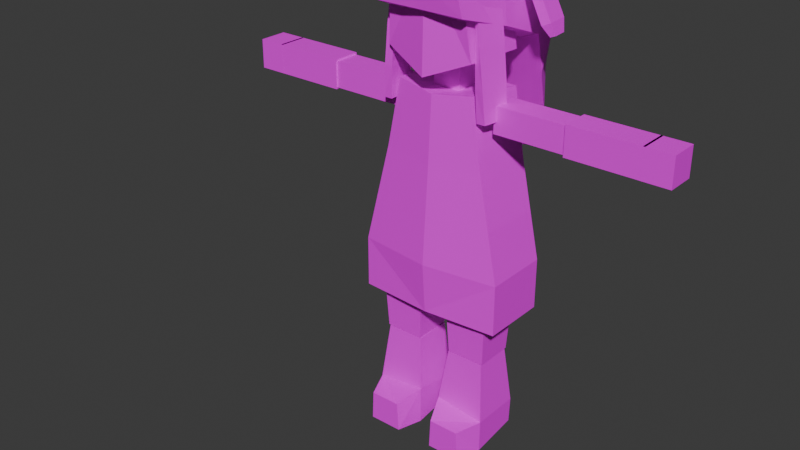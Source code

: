 # Source: Miyako006.blend  (saved by Blender 4.2.66; exported with 4.5.12 LTS)
import bpy
from mathutils import Matrix  # noqa: F401  (used for matrix-valued properties, if any)

bpy.ops.wm.read_factory_settings(use_empty=True)
scene = bpy.context.scene
scene.name = 'Scene'

# ---- collections
col_collection = bpy.data.collections.new('Collection'); scene.collection.children.link(col_collection)
col_export = bpy.data.collections.new('Export'); scene.collection.children.link(col_export)

# ---- images (referenced by path relative to the original .blend; pixels are not part of the script)
import os
ASSET_DIR = os.environ.get("B2B_ASSET_DIR", "")  # directory of the original .blend (textures are referenced by path, not embedded)
HERE = os.path.dirname(os.path.abspath(__file__))  # packed textures are extracted next to this script under _unpacked/

def load_image(name, relpath, width, height, colorspace="sRGB"):
    """Load a texture the original file referenced (path relative to the .blend, or extracted next to this script)."""
    p = next((c for c in (os.path.join(HERE, relpath), os.path.join(ASSET_DIR, relpath)) if relpath and os.path.exists(c)), "")
    if p:
        img = bpy.data.images.load(p, check_existing=True)
        img.name = name
    else:  # same state as the original file: an image datablock whose file is absent (Cycles renders it pink)
        img = bpy.data.images.new(name, width, height)
        img.source = "FILE"
        img.filepath = "//" + (relpath or name)
    img.colorspace_settings.name = colorspace
    return img
img_miyakobody = load_image('MiyakoBody', 'MiyakoBody.png', 1024, 1024, 'sRGB')

# ---- materials (node trees are filled in below, after node groups)
mat_material_miyakomain = bpy.data.materials.new('Material.MiyakoMain')

# ---- material node trees
mat_material_miyakomain.use_nodes = True; mat_material_miyakomain.node_tree.nodes.clear()
_N = mat_material_miyakomain.node_tree.nodes; _L = mat_material_miyakomain.node_tree.links
n0 = _N.new('ShaderNodeBsdfPrincipled'); n0.name = 'Principled BSDF'; n0.location = (10, 300)
n1 = _N.new('ShaderNodeOutputMaterial'); n1.name = 'Material Output'; n1.location = (300, 300)
n2 = _N.new('ShaderNodeTexImage'); n2.name = 'Image Texture'; n2.location = (-280, 280)
n2.image = img_miyakobody
_L.new(n0.outputs[0], n1.inputs[0])
_L.new(n2.outputs[0], n0.inputs[0])
n1.is_active_output = True

# ---- world
world_world = bpy.data.worlds.new('World'); scene.world = world_world
world_world.use_nodes = True; world_world.node_tree.nodes.clear()
_N = world_world.node_tree.nodes; _L = world_world.node_tree.links
n0 = _N.new('ShaderNodeOutputWorld'); n0.name = 'World Output'; n0.location = (300, 300)
n1 = _N.new('ShaderNodeBackground'); n1.name = 'Background'; n1.location = (10, 300)
n1.inputs[0].default_value = (0.05088, 0.05088, 0.05088, 1.0)
_L.new(n1.outputs[0], n0.inputs[0])
n0.is_active_output = True
world_world.color = (0.05088, 0.05088, 0.05088)
world_world.sun_shadow_jitter_overblur = 0.0

# ---- meshes
me_cube_001 = bpy.data.meshes.new('Cube.001')
me_cube_001.from_pydata([(0.2115, -0.08316, 0.5448), (0.1115, -0.06784, 1.024), (0.2115, 0.1064, 0.5448), (0.1309, 0.08856, 1.013), (0.04059, -0.0234, 0.9472), (0.04059, -0.0234, 1.087), (0.04059, 0.06997, 0.9472), (0.04059, 0.06997, 1.087), (0.1237, -0.09417, 1.113), (0.1005, -0.1159, 1.336), (0.1222, 0.09529, 1.104), (0.09958, 0.08248, 1.329), (0.05028, -0.05524, 0.2738), (0.03555, -0.06997, 0.5596), (0.05028, 0.05524, 0.2738), (0.03555, 0.06997, 0.5596), (0.1608, -0.05524, 0.2738), (0.1755, -0.06997, 0.5596), (0.1608, 0.05524, 0.2738), (0.1755, 0.06997, 0.5596), (0.03315, -0.06997, 0.005985), (0.04885, -0.05428, 0.2712), (0.03315, 0.06997, 0.0268), (0.04885, 0.05428, 0.2712), (0.1731, -0.06997, 0.005985), (0.1574, -0.05428, 0.2712), (0.1731, 0.06997, 0.0268), (0.1574, 0.05428, 0.2712), (0.0, 0.1505, 0.5448), (0.0, 0.1064, 1.009), (0.0, -0.1109, 0.5448), (0.0, -0.08316, 1.009), (0.0, 0.06997, 0.9472), (0.0, 0.06997, 1.087), (0.0, -0.0234, 0.9472), (0.0, -0.0234, 1.087), (0.0, 0.09806, 1.061), (0.0, 0.1421, 1.319), (0.0, -0.1207, 1.061), (0.0, -0.1159, 1.336), (0.1543, -0.0366, 0.9302), (0.1543, -0.0366, 1.003), (0.1543, 0.0366, 0.9302), (0.1543, 0.0366, 1.003), (0.3579, -0.0366, 0.9302), (0.3579, -0.0366, 1.003), (0.3579, 0.0366, 0.9302), (0.3579, 0.0366, 1.003), (0.3542, -0.04088, 0.9259), (0.3542, -0.04088, 1.008), (0.3542, 0.04088, 0.9259), (0.3542, 0.04088, 1.008), (0.5578, -0.04088, 0.9259), (0.5578, -0.04088, 1.008), (0.5578, 0.04088, 0.9259), (0.5578, 0.04088, 1.008), (0.5521, -0.041, 0.9258), (0.5521, -0.041, 1.008), (0.5521, 0.041, 0.9258), (0.5521, 0.041, 1.008), (0.6312, -0.041, 0.9258), (0.6312, -0.041, 1.008), (0.6312, 0.041, 0.9258), (0.6312, 0.041, 1.008), (0.2115, -0.08316, 0.3996), (0.2115, 0.1064, 0.3996), (0.0, -0.09901, 0.3996), (0.0, 0.1936, 0.3996), (0.0, -0.07578, 0.4425), (0.0, -0.07578, 0.5787), (0.0, 0.06416, 0.4425), (0.0, 0.06416, 0.5787), (0.08254, -0.07578, 0.4425), (0.1685, -0.07578, 0.5787), (0.08254, 0.06416, 0.4425), (0.1685, 0.06416, 0.5787), (0.1299, -0.1415, 1.233), (0.09392, -0.1237, 1.349), (0.1588, 0.1336, 1.139), (0.1238, 0.132, 1.326), (0.0, 0.2024, 1.075), (0.0, 0.169, 1.393), (0.0, -0.14, 1.233), (0.0, -0.1356, 1.363), (0.0, -0.07578, 0.4425), (0.0, -0.07578, 0.5787), (0.0, 0.06416, 0.4425), (0.0, 0.06416, 0.5787), (0.08254, -0.07578, 0.4425), (0.1685, -0.07578, 0.5787), (0.08254, 0.06416, 0.4425), (0.1685, 0.06416, 0.5787), (0.0, 0.2297, 1.363), (0.1262, 0.184, 1.328), (0.1588, 0.1943, 1.139), (0.0, 0.2563, 1.134), (0.1576, 0.2101, 0.8258), (0.0, 0.2457, 0.7681), (0.0, 0.3064, 0.7681), (0.07502, 0.2769, 0.7955), (0.1482, 0.009737, 1.186), (0.1236, 0.0003679, 1.337), (0.0, 0.01666, 1.408), (0.0, 0.03116, 1.154), (0.1321, -0.07603, 0.963), (0.1226, -0.08014, 1.269), (0.1321, -0.002835, 0.963), (0.1321, -0.002835, 1.268), (0.1562, -0.07603, 0.963), (0.1256, -0.08412, 1.269), (0.1693, -0.002835, 0.963), (0.1411, -0.00827, 1.269), (0.03096, -0.07217, 0.1201), (0.03152, 0.07161, 0.09627), (0.1748, 0.07172, 0.1011), (0.1748, -0.07172, 0.1011), (0.1465, -0.1437, 0.09278), (0.1512, -0.1422, 0.005985), (0.05504, -0.1422, 0.005985), (0.05977, -0.1437, 0.09278), (0.0399, -0.06322, 0.1956), (0.04018, 0.06294, 0.1837), (0.1661, 0.063, 0.1862), (0.1661, -0.063, 0.1862), (0.1641, 0.1481, 1.037), (0.1694, 0.1625, 0.9344), (0.1072, 0.2491, 0.9212), (0.1278, 0.223, 1.031), (0.0, 0.2168, 0.9728), (0.0, 0.2313, 0.8705), (0.0, 0.2892, 0.8997), (0.0, 0.2723, 1.02), (0.1596, 0.1336, 1.263), (0.1137, -0.1495, 1.314), (0.0, -0.1502, 1.314), (0.1571, 0.202, 1.263), (0.0, 0.2522, 1.275), (0.1476, -0.006179, 1.29), (0.1271, -0.0793, 1.05), (0.1236, -0.08037, 1.152), (0.1302, -0.0003185, 1.151), (0.13, -0.0004908, 1.05), (0.1545, -0.004438, 1.152), (0.1637, -0.002438, 1.05), (0.139, -0.08371, 1.153), (0.1494, -0.08084, 1.05), (0.1587, 0.09471, 0.8249), (0.1855, 0.1007, 0.6824), (0.146, -0.07312, 0.8323), (0.1793, -0.07823, 0.686), (0.0, -0.09271, 0.8219), (0.0, -0.1019, 0.681), (0.0, 0.1216, 0.8219), (0.0, 0.1363, 0.681), (0.1453, 0.08324, 1.312), (0.1452, 0.04735, 1.315), (0.155, 0.08368, 1.295), (0.1518, 0.04556, 1.302), (0.2169, 0.09947, 1.265), (0.2224, 0.03535, 1.265), (0.1856, 0.1003, 1.249), (0.1989, 0.03217, 1.255), (0.2458, 0.1013, 1.206), (0.2513, 0.03717, 1.206), (0.2145, 0.1021, 1.19), (0.2278, 0.03398, 1.195), (0.2556, 0.08972, 1.174), (0.259, 0.05003, 1.174), (0.2362, 0.09021, 1.164), (0.2444, 0.04805, 1.168), (-0.2115, -0.08316, 0.5448), (-0.1115, -0.06784, 1.024), (-0.2115, 0.1064, 0.5448), (-0.1309, 0.08856, 1.013), (-0.04059, -0.0234, 0.9472), (-0.04059, -0.0234, 1.087), (-0.04059, 0.06997, 0.9472), (-0.04059, 0.06997, 1.087), (-0.1237, -0.09417, 1.113), (-0.1005, -0.1159, 1.336), (-0.1222, 0.09529, 1.104), (-0.09958, 0.08248, 1.329), (-0.05028, -0.05524, 0.2738), (-0.03555, -0.06997, 0.5596), (-0.05028, 0.05524, 0.2738), (-0.03555, 0.06997, 0.5596), (-0.1608, -0.05524, 0.2738), (-0.1755, -0.06997, 0.5596), (-0.1608, 0.05524, 0.2738), (-0.1755, 0.06997, 0.5596), (-0.03315, -0.06997, 0.005985), (-0.04885, -0.05428, 0.2712), (-0.03315, 0.06997, 0.0268), (-0.04885, 0.05428, 0.2712), (-0.1731, -0.06997, 0.005985), (-0.1574, -0.05428, 0.2712), (-0.1731, 0.06997, 0.0268), (-0.1574, 0.05428, 0.2712), (-0.1543, -0.0366, 0.9302), (-0.1543, -0.0366, 1.003), (-0.1543, 0.0366, 0.9302), (-0.1543, 0.0366, 1.003), (-0.3579, -0.0366, 0.9302), (-0.3579, -0.0366, 1.003), (-0.3579, 0.0366, 0.9302), (-0.3579, 0.0366, 1.003), (-0.3542, -0.04088, 0.9259), (-0.3542, -0.04088, 1.008), (-0.3542, 0.04088, 0.9259), (-0.3542, 0.04088, 1.008), (-0.5578, -0.04088, 0.9259), (-0.5578, -0.04088, 1.008), (-0.5578, 0.04088, 0.9259), (-0.5578, 0.04088, 1.008), (-0.5521, -0.041, 0.9258), (-0.5521, -0.041, 1.008), (-0.5521, 0.041, 0.9258), (-0.5521, 0.041, 1.008), (-0.6312, -0.041, 0.9258), (-0.6312, -0.041, 1.008), (-0.6312, 0.041, 0.9258), (-0.6312, 0.041, 1.008), (-0.2115, -0.08316, 0.3996), (-0.2115, 0.1064, 0.3996), (-0.08254, -0.07578, 0.4425), (-0.1685, -0.07578, 0.5787), (-0.08254, 0.06416, 0.4425), (-0.1685, 0.06416, 0.5787), (-0.1299, -0.1415, 1.233), (-0.09392, -0.1237, 1.349), (-0.1588, 0.1336, 1.139), (-0.1238, 0.132, 1.326), (-0.08254, -0.07578, 0.4425), (-0.1685, -0.07578, 0.5787), (-0.08254, 0.06416, 0.4425), (-0.1685, 0.06416, 0.5787), (-0.1262, 0.184, 1.328), (-0.1588, 0.1943, 1.139), (-0.1576, 0.2101, 0.8258), (-0.07502, 0.2769, 0.7955), (-0.1482, 0.009737, 1.186), (-0.1236, 0.0003679, 1.337), (-0.1321, -0.07603, 0.963), (-0.1226, -0.08014, 1.269), (-0.1321, -0.002835, 0.963), (-0.1321, -0.002835, 1.268), (-0.1562, -0.07603, 0.963), (-0.1256, -0.08412, 1.269), (-0.1693, -0.002835, 0.963), (-0.1411, -0.00827, 1.269), (-0.03096, -0.07217, 0.1201), (-0.03152, 0.07161, 0.09627), (-0.1748, 0.07172, 0.1011), (-0.1748, -0.07172, 0.1011), (-0.1465, -0.1437, 0.09278), (-0.1512, -0.1422, 0.005985), (-0.05504, -0.1422, 0.005985), (-0.05977, -0.1437, 0.09278), (-0.0399, -0.06322, 0.1956), (-0.04018, 0.06294, 0.1837), (-0.1661, 0.063, 0.1862), (-0.1661, -0.063, 0.1862), (-0.1641, 0.1481, 1.037), (-0.1694, 0.1625, 0.9344), (-0.1072, 0.2491, 0.9212), (-0.1278, 0.223, 1.031), (-0.1596, 0.1336, 1.263), (-0.1137, -0.1495, 1.314), (-0.1571, 0.202, 1.263), (-0.1476, -0.006179, 1.29), (-0.1271, -0.0793, 1.05), (-0.1236, -0.08037, 1.152), (-0.1302, -0.0003185, 1.151), (-0.13, -0.0004908, 1.05), (-0.1545, -0.004438, 1.152), (-0.1637, -0.002438, 1.05), (-0.139, -0.08371, 1.153), (-0.1494, -0.08084, 1.05), (-0.1587, 0.09471, 0.8249), (-0.1855, 0.1007, 0.6824), (-0.146, -0.07312, 0.8323), (-0.1793, -0.07823, 0.686)], [], [(152, 29, 3, 146), (146, 3, 1, 148), (2, 0, 64, 65), (32, 33, 7, 6), (6, 7, 5, 4), (32, 6, 4, 34), (36, 37, 11, 10), (10, 11, 9, 8), (36, 10, 8, 38), (12, 13, 15, 14), (14, 15, 19, 18), (18, 19, 17, 16), (16, 17, 13, 12), (14, 18, 16, 12), (19, 15, 13, 17), (120, 21, 23, 121), (121, 23, 27, 122), (122, 27, 25, 123), (123, 25, 21, 120), (22, 26, 24, 20), (27, 23, 21, 25), (8, 9, 39, 38), (11, 37, 39, 9), (4, 5, 35, 34), (7, 33, 35, 5), (148, 1, 31, 150), (3, 29, 31, 1), (40, 41, 43, 42), (42, 43, 47, 46), (46, 47, 45, 44), (44, 45, 41, 40), (42, 46, 44, 40), (47, 43, 41, 45), (48, 49, 51, 50), (50, 51, 55, 54), (54, 55, 53, 52), (52, 53, 49, 48), (50, 54, 52, 48), (55, 51, 49, 53), (56, 57, 59, 58), (58, 59, 63, 62), (62, 63, 61, 60), (60, 61, 57, 56), (58, 62, 60, 56), (63, 59, 57, 61), (68, 69, 71, 70), (28, 2, 65, 67), (0, 30, 66, 64), (70, 71, 75, 74), (74, 75, 73, 72), (72, 73, 69, 68), (70, 74, 72, 68), (75, 71, 69, 73), (81, 79, 93, 92), (137, 101, 77, 133), (103, 100, 76, 82), (133, 77, 83, 134), (101, 102, 83, 77), (84, 85, 87, 86), (86, 87, 91, 90), (90, 91, 89, 88), (88, 89, 85, 84), (86, 90, 88, 84), (91, 87, 85, 89), (136, 92, 93, 135), (132, 78, 94, 135), (126, 125, 96, 99), (96, 97, 98, 99), (125, 129, 97, 96), (130, 126, 99, 98), (79, 81, 102, 101), (80, 78, 100, 103), (132, 79, 101, 137), (139, 105, 107, 140), (140, 107, 111, 142), (142, 111, 109, 144), (144, 109, 105, 139), (106, 110, 108, 104), (111, 107, 105, 109), (20, 24, 117, 118), (26, 114, 115, 24), (22, 113, 114, 26), (20, 112, 113, 22), (117, 116, 119, 118), (115, 112, 119, 116), (24, 115, 116, 117), (112, 20, 118, 119), (115, 123, 120, 112), (114, 122, 123, 115), (113, 121, 122, 114), (112, 120, 121, 113), (95, 94, 127, 131), (131, 127, 126, 130), (78, 80, 128, 124), (124, 128, 129, 125), (94, 78, 124, 127), (127, 124, 125, 126), (78, 132, 137, 100), (79, 132, 135, 93), (95, 136, 135, 94), (76, 133, 134, 82), (100, 137, 133, 76), (108, 145, 138, 104), (145, 144, 139, 138), (110, 143, 145, 108), (143, 142, 144, 145), (106, 141, 143, 110), (141, 140, 142, 143), (104, 138, 141, 106), (138, 139, 140, 141), (0, 149, 151, 30), (149, 148, 150, 151), (2, 147, 149, 0), (147, 146, 148, 149), (28, 153, 147, 2), (153, 152, 146, 147), (156, 157, 155, 154), (161, 160, 164, 165), (157, 156, 160, 161), (156, 154, 158, 160), (155, 157, 161, 159), (154, 155, 159, 158), (163, 165, 169, 167), (160, 158, 162, 164), (159, 161, 165, 163), (158, 159, 163, 162), (168, 166, 167, 169), (162, 163, 167, 166), (165, 164, 168, 169), (164, 162, 166, 168), (152, 278, 173, 29), (278, 280, 171, 173), (172, 223, 222, 170), (32, 176, 177, 33), (176, 174, 175, 177), (32, 34, 174, 176), (36, 180, 181, 37), (180, 178, 179, 181), (36, 38, 178, 180), (182, 184, 185, 183), (184, 188, 189, 185), (188, 186, 187, 189), (186, 182, 183, 187), (184, 182, 186, 188), (189, 187, 183, 185), (258, 259, 193, 191), (259, 260, 197, 193), (260, 261, 195, 197), (261, 258, 191, 195), (192, 190, 194, 196), (197, 195, 191, 193), (178, 38, 39, 179), (181, 179, 39, 37), (174, 34, 35, 175), (177, 175, 35, 33), (280, 150, 31, 171), (173, 171, 31, 29), (198, 200, 201, 199), (200, 204, 205, 201), (204, 202, 203, 205), (202, 198, 199, 203), (200, 198, 202, 204), (205, 203, 199, 201), (206, 208, 209, 207), (208, 212, 213, 209), (212, 210, 211, 213), (210, 206, 207, 211), (208, 206, 210, 212), (213, 211, 207, 209), (214, 216, 217, 215), (216, 220, 221, 217), (220, 218, 219, 221), (218, 214, 215, 219), (216, 214, 218, 220), (221, 219, 215, 217), (28, 67, 223, 172), (170, 222, 66, 30), (70, 226, 227, 71), (226, 224, 225, 227), (224, 68, 69, 225), (70, 68, 224, 226), (227, 225, 69, 71), (81, 92, 236, 231), (269, 267, 229, 241), (103, 82, 228, 240), (267, 134, 83, 229), (241, 229, 83, 102), (86, 234, 235, 87), (234, 232, 233, 235), (232, 84, 85, 233), (86, 84, 232, 234), (235, 233, 85, 87), (136, 268, 236, 92), (266, 268, 237, 230), (264, 239, 238, 263), (238, 239, 98, 97), (263, 238, 97, 129), (130, 98, 239, 264), (231, 241, 102, 81), (80, 103, 240, 230), (266, 269, 241, 231), (271, 272, 245, 243), (272, 274, 249, 245), (274, 276, 247, 249), (276, 271, 243, 247), (244, 242, 246, 248), (249, 247, 243, 245), (190, 256, 255, 194), (196, 194, 253, 252), (192, 196, 252, 251), (190, 192, 251, 250), (255, 256, 257, 254), (253, 254, 257, 250), (194, 255, 254, 253), (250, 257, 256, 190), (253, 250, 258, 261), (252, 253, 261, 260), (251, 252, 260, 259), (250, 251, 259, 258), (95, 131, 265, 237), (131, 130, 264, 265), (230, 262, 128, 80), (262, 263, 129, 128), (237, 265, 262, 230), (265, 264, 263, 262), (230, 240, 269, 266), (231, 236, 268, 266), (95, 237, 268, 136), (228, 82, 134, 267), (240, 228, 267, 269), (246, 242, 270, 277), (277, 270, 271, 276), (248, 246, 277, 275), (275, 277, 276, 274), (244, 248, 275, 273), (273, 275, 274, 272), (242, 244, 273, 270), (270, 273, 272, 271), (170, 30, 151, 281), (281, 151, 150, 280), (172, 170, 281, 279), (279, 281, 280, 278), (28, 172, 279, 153), (153, 279, 278, 152)])
_uv = me_cube_001.uv_layers.new(name='UVMap')
_uv.uv.foreach_set('vector', [0.364, 0.09582, 0.364, 0.0, 0.4471, 5.354e-05, 0.4663, 0.09589, 0.5028, 0.09681, 0.5029, 0.0002336, 0.6274, 2.418e-09, 0.6273, 0.09657, 0.5026, 0.2803, 0.6271, 0.2801, 0.6274, 0.3755, 0.5029, 0.3757, 0.456, 0.7967, 0.456, 0.7047, 0.5019, 0.7048, 0.5019, 0.7967, 0.4253, 0.9735, 0.4253, 0.8816, 0.4866, 0.8816, 0.4866, 0.9735, 0.5019, 0.858, 0.456, 0.8582, 0.456, 0.7969, 0.5019, 0.7967, 0.7208, 0.5601, 0.735, 0.3912, 0.8034, 0.3912, 0.8034, 0.5398, 5.37e-09, 0.7331, 0.0002276, 0.5846, 0.13, 0.5723, 0.1227, 0.7233, 0.08563, 0.8734, 0.003648, 0.8703, 0.0002069, 0.7473, 0.08563, 0.7331, 0.5026, 0.7667, 0.5026, 0.6086, 0.5946, 0.6085, 0.5946, 0.7667, 0.7193, 0.7894, 0.7193, 0.6313, 0.8111, 0.6313, 0.8111, 0.7895, 0.6274, 0.7893, 0.6274, 0.6313, 0.7193, 0.6314, 0.7193, 0.7894, 0.364, 0.7709, 0.364, 0.6128, 0.4559, 0.6128, 0.4559, 0.7709, 0.9028, 0.7231, 0.8111, 0.7234, 0.8111, 0.6316, 0.9028, 0.6313, 0.9378, 0.09195, 0.846, 0.09203, 0.846, 8.399e-05, 0.9378, -1.142e-08, 0.0451, 0.4603, 0.04276, 0.4107, 0.1423, 0.4084, 0.1423, 0.4659, 0.2242, 0.6705, 0.2227, 0.6131, 0.322, 0.6131, 0.3208, 0.6689, 0.2218, 0.4671, 0.2218, 0.4113, 0.3212, 0.4138, 0.3186, 0.4695, 0.7467, 0.09377, 0.7456, 0.03798, 0.8451, 0.03798, 0.8439, 0.08765, 0.8364, 0.2765, 0.7447, 0.2769, 0.7447, 0.185, 0.8364, 0.1847, 0.8449, 0.3773, 0.7456, 0.3774, 0.7456, 0.2778, 0.8449, 0.2777, 0.1227, 0.7233, 0.1476, 0.5723, 0.2136, 0.5723, 0.2136, 0.7532, 0.2078, 0.5008, 0.1427, 0.5401, 0.1423, 0.3704, 0.2082, 0.3704, 0.4559, 0.7047, 0.4559, 0.6128, 0.5019, 0.6128, 0.5019, 0.7047, 0.94, 0.371, 0.8941, 0.371, 0.8941, 0.3097, 0.94, 0.3097, 0.2615, 0.09585, 0.2807, 2.16e-05, 0.364, 0.0, 0.364, 0.09582, 0.2132, 0.8778, 0.13, 0.8779, 0.13, 0.7533, 0.2132, 0.7532, 0.8983, 0.9712, 0.8983, 0.9231, 0.9464, 0.9231, 0.9464, 0.9712, 0.9478, 0.1759, 0.9959, 0.1759, 0.9959, 0.3093, 0.9478, 0.3094, 0.94, 0.3097, 0.988, 0.3097, 0.988, 0.3577, 0.94, 0.3578, 0.3593, 0.9074, 0.3112, 0.9074, 0.3112, 0.7736, 0.3593, 0.7736, 0.952, 0.923, 0.952, 0.7895, 1.0, 0.7897, 1.0, 0.9232, 0.9437, 0.5248, 0.9437, 0.3912, 0.9918, 0.3913, 0.9918, 0.5249, 0.846, 0.1458, 0.846, 0.09204, 0.8997, 0.09203, 0.8997, 0.1458, 0.9378, 3.463e-05, 0.9915, 1.439e-08, 0.9915, 0.1335, 0.9378, 0.1335, 0.8542, 0.5752, 0.9079, 0.5752, 0.9079, 0.6289, 0.8542, 0.6289, 0.9478, 0.3097, 0.8941, 0.3096, 0.8941, 0.1759, 0.9478, 0.1759, 0.9028, 0.7648, 0.9028, 0.6313, 0.9565, 0.6315, 0.9565, 0.765, 0.8983, 0.9231, 0.8983, 0.7895, 0.952, 0.7895, 0.952, 0.9231, 0.7208, 0.614, 0.7208, 0.5602, 0.7747, 0.5601, 0.7747, 0.614, 0.3112, 0.9613, 0.3112, 0.9074, 0.3631, 0.9074, 0.3631, 0.9613, 0.8111, 0.7235, 0.8649, 0.7234, 0.8649, 0.7773, 0.8111, 0.7774, 0.7735, 0.9539, 0.7735, 0.9, 0.8255, 0.9, 0.8255, 0.9538, 0.8774, 0.9538, 0.8255, 0.954, 0.8255, 0.9002, 0.8774, 0.9, 0.6793, 0.954, 0.6274, 0.954, 0.6274, 0.9001, 0.6793, 0.9001, 0.9437, 0.4832, 0.8542, 0.4832, 0.8542, 0.3912, 0.9437, 0.3912, 0.364, 0.2779, 0.5026, 0.278, 0.5026, 0.3735, 0.364, 0.3734, 0.2251, 0.2779, 0.364, 0.2779, 0.364, 0.3734, 0.2251, 0.3734, 0.7193, 0.7896, 0.8088, 0.7895, 0.8088, 0.9, 0.7193, 0.8437, 3.092e-08, 0.8745, 0.0869, 0.8734, 0.0869, 0.9654, 3.231e-08, 0.9665, 0.3112, 0.8279, 0.2218, 0.8843, 0.2218, 0.7736, 0.3112, 0.7736, 0.2759, 0.9762, 0.2218, 0.9764, 0.2218, 0.8845, 0.2759, 0.8843, 0.5026, 0.8773, 0.5026, 0.7667, 0.5946, 0.7668, 0.5946, 0.8773, 0.6274, 0.5911, 0.7208, 0.569, 0.7206, 0.6089, 0.6283, 0.6313, 0.1338, 0.07278, 0.1273, 0.01481, 0.2152, 0.01008, 0.2213, 0.06639, 0.6074, 0.4964, 0.5077, 0.491, 0.5123, 0.4046, 0.6025, 0.4069, 0.1629, 0.9808, 0.13, 0.972, 0.13, 0.9042, 0.1629, 0.9043, 0.7204, 0.4804, 0.6274, 0.4921, 0.6297, 0.3912, 0.6974, 0.3916, 0.9437, 0.5752, 0.8542, 0.5752, 0.8542, 0.4832, 0.9437, 0.4832, 0.8088, 0.7896, 0.8983, 0.7895, 0.8983, 0.9, 0.8088, 0.8437, 0.5026, 0.8784, 0.5895, 0.8773, 0.5895, 0.9693, 0.5026, 0.9704, 0.7169, 0.8436, 0.6274, 0.9001, 0.6274, 0.7894, 0.7169, 0.7894, 0.7735, 0.9918, 0.7193, 0.992, 0.7193, 0.9002, 0.7735, 0.9, 0.364, 0.8815, 0.364, 0.7709, 0.4559, 0.771, 0.4559, 0.8816, 0.6494, 0.09909, 0.6494, 0.04276, 0.7313, 0.05544, 0.7361, 0.1001, 0.05392, 0.07931, 0.05717, 0.1632, 0.01239, 0.1666, 0.01365, 0.08347, 0.0102, 0.3115, 0.06238, 0.2975, 0.06487, 0.3615, 0.009148, 0.3814, 0.3437, 0.5938, 0.3598, 0.7014, 0.3228, 0.7163, 0.3228, 0.662, 0.364, 0.5084, 0.4781, 0.5455, 0.4816, 0.6128, 0.3808, 0.5815, 0.6494, 0.3213, 0.7124, 0.3016, 0.6938, 0.3711, 0.6494, 0.3875, 0.7208, 0.569, 0.6274, 0.5911, 0.6274, 0.4921, 0.7204, 0.4804, 0.608, 0.6085, 0.5026, 0.5583, 0.5077, 0.491, 0.6074, 0.4964, 0.05392, 0.07931, 0.05138, 0.01386, 0.1273, 0.01481, 0.1338, 0.07278, 0.8044, 0.468, 0.8034, 0.3912, 0.8542, 0.3921, 0.8542, 0.4685, 0.6057, 0.6849, 0.6126, 0.6089, 0.6188, 0.6085, 0.6188, 0.6856, 0.846, 0.2535, 0.8461, 0.1765, 0.8941, 0.1759, 0.8941, 0.2526, 0.4816, 0.4512, 0.4816, 0.3744, 0.4878, 0.3735, 0.4915, 0.4501, 0.3472, 0.7643, 0.3228, 0.7644, 0.3314, 0.7163, 0.3472, 0.7163, 0.2144, 0.4187, 0.2082, 0.4216, 0.2082, 0.3704, 0.2145, 0.3705, 0.8364, 0.1847, 0.7447, 0.185, 0.7447, 0.1377, 0.8364, 0.1373, 0.2218, 0.5716, 0.2218, 0.5229, 0.316, 0.5252, 0.3137, 0.5739, 0.2269, 0.7736, 0.2257, 0.728, 0.3196, 0.7248, 0.3186, 0.7736, 0.05033, 0.5712, 0.04744, 0.51, 0.1423, 0.5234, 0.1423, 0.569, 0.4253, 0.975, 0.3819, 0.976, 0.3819, 0.882, 0.4253, 0.883, 0.9476, 0.6211, 0.9437, 0.5249, 0.9907, 0.5236, 0.9907, 0.6209, 0.3137, 0.5739, 0.316, 0.5252, 0.3631, 0.5319, 0.3611, 0.5751, 0.04744, 0.51, 0.05033, 0.5712, 0.002887, 0.5723, 0.0008446, 0.529, 0.7478, 0.1496, 0.7467, 0.09377, 0.8439, 0.08765, 0.8428, 0.1373, 0.2218, 0.5229, 0.2218, 0.4671, 0.3186, 0.4695, 0.316, 0.5252, 0.2257, 0.728, 0.2242, 0.6705, 0.3208, 0.6689, 0.3196, 0.7248, 0.04744, 0.51, 0.0451, 0.4603, 0.1423, 0.4659, 0.1423, 0.5234, 0.6495, 0.1888, 0.7437, 0.1713, 0.7241, 0.2363, 0.6495, 0.2551, 0.6495, 0.2551, 0.7241, 0.2363, 0.7124, 0.3016, 0.6494, 0.3213, 0.364, 0.3735, 0.4712, 0.4109, 0.4746, 0.4782, 0.364, 0.4409, 0.364, 0.4409, 0.4746, 0.4782, 0.4781, 0.5455, 0.364, 0.5084, 0.01239, 0.1666, 0.05717, 0.1632, 0.05981, 0.2311, 0.01129, 0.2394, 0.01129, 0.2394, 0.05981, 0.2311, 0.06238, 0.2975, 0.0102, 0.3115, 0.05717, 0.1632, 0.05392, 0.07931, 0.1338, 0.07278, 0.1411, 0.1469, 0.05138, 0.01386, 0.05392, 0.07931, 0.01365, 0.08347, 0.01318, 0.0157, 0.6495, 0.1888, 0.6494, 0.09909, 0.7361, 0.1001, 0.7437, 0.1713, 0.2154, 0.9879, 0.1629, 0.974, 0.1629, 0.8974, 0.2154, 0.8975, 0.1411, 0.1469, 0.1338, 0.07278, 0.2213, 0.06639, 0.2251, 0.1508, 0.4816, 0.5756, 0.4816, 0.5183, 0.4946, 0.5171, 0.4973, 0.5744, 0.4816, 0.5183, 0.4816, 0.4512, 0.4915, 0.4501, 0.4946, 0.5171, 0.8458, 0.3782, 0.8459, 0.3207, 0.8941, 0.3197, 0.8941, 0.377, 0.8459, 0.3207, 0.846, 0.2535, 0.8941, 0.2526, 0.8941, 0.3197, 0.5946, 0.8083, 0.5997, 0.7514, 0.6188, 0.7529, 0.6188, 0.8105, 0.5997, 0.7514, 0.6057, 0.6849, 0.6188, 0.6856, 0.6188, 0.7529, 0.8061, 0.5923, 0.8053, 0.535, 0.8542, 0.5352, 0.8542, 0.5923, 0.8053, 0.535, 0.8044, 0.468, 0.8542, 0.4685, 0.8542, 0.5352, 0.2251, 0.2779, 0.243, 0.1885, 0.364, 0.1885, 0.364, 0.2779, 0.243, 0.1885, 0.2615, 0.09585, 0.364, 0.09582, 0.364, 0.1885, 0.5026, 0.2803, 0.5027, 0.1902, 0.6272, 0.1899, 0.6271, 0.2801, 0.5027, 0.1902, 0.5028, 0.09681, 0.6273, 0.09657, 0.6272, 0.1899, 0.364, 0.2779, 0.364, 0.1885, 0.4848, 0.1885, 0.5026, 0.278, 0.364, 0.1885, 0.364, 0.09582, 0.4663, 0.09589, 0.4848, 0.1885, 0.05392, 0.07931, 0.1338, 0.07278, 0.1273, 0.01481, 0.05138, 0.01386, 0.1338, 0.07278, 0.05392, 0.07931, 0.05392, 0.07931, 0.1338, 0.07278, 0.1338, 0.07278, 0.05392, 0.07931, 0.05392, 0.07931, 0.1338, 0.07278, 0.05392, 0.07931, 0.05138, 0.01386, 0.05138, 0.01386, 0.05392, 0.07931, 0.1273, 0.01481, 0.1338, 0.07278, 0.1338, 0.07278, 0.1273, 0.01481, 0.05138, 0.01386, 0.1273, 0.01481, 0.1273, 0.01481, 0.05138, 0.01386, 0.1273, 0.01481, 0.1338, 0.07278, 0.1338, 0.07278, 0.1273, 0.01481, 0.05392, 0.07931, 0.05138, 0.01386, 0.05138, 0.01386, 0.05392, 0.07931, 0.1273, 0.01481, 0.1338, 0.07278, 0.1338, 0.07278, 0.1273, 0.01481, 0.05138, 0.01386, 0.1273, 0.01481, 0.1273, 0.01481, 0.05138, 0.01386, 0.05392, 0.07931, 0.05138, 0.01386, 0.1273, 0.01481, 0.1338, 0.07278, 0.05138, 0.01386, 0.1273, 0.01481, 0.1273, 0.01481, 0.05138, 0.01386, 0.1338, 0.07278, 0.05392, 0.07931, 0.05392, 0.07931, 0.1338, 0.07278, 0.05392, 0.07931, 0.05138, 0.01386, 0.05138, 0.01386, 0.05392, 0.07931, 0.364, 0.09582, 0.4663, 0.09589, 0.4471, 5.354e-05, 0.364, 0.0, 0.5028, 0.09681, 0.6273, 0.09657, 0.6274, 2.418e-09, 0.5029, 0.0002336, 0.5026, 0.2803, 0.5029, 0.3757, 0.6274, 0.3755, 0.6271, 0.2801, 0.456, 0.7967, 0.5019, 0.7967, 0.5019, 0.7048, 0.456, 0.7047, 0.4253, 0.9735, 0.4866, 0.9735, 0.4866, 0.8816, 0.4253, 0.8816, 0.5019, 0.858, 0.5019, 0.7967, 0.456, 0.7969, 0.456, 0.8582, 0.7208, 0.5601, 0.8034, 0.5398, 0.8034, 0.3912, 0.735, 0.3912, 5.37e-09, 0.7331, 0.1227, 0.7233, 0.13, 0.5723, 0.0002276, 0.5846, 0.08563, 0.8734, 0.08563, 0.7331, 0.0002069, 0.7473, 0.003648, 0.8703, 0.5026, 0.7667, 0.5946, 0.7667, 0.5946, 0.6085, 0.5026, 0.6086, 0.7193, 0.7894, 0.8111, 0.7895, 0.8111, 0.6313, 0.7193, 0.6313, 0.6274, 0.7893, 0.7193, 0.7894, 0.7193, 0.6314, 0.6274, 0.6313, 0.364, 0.7709, 0.4559, 0.7709, 0.4559, 0.6128, 0.364, 0.6128, 0.9028, 0.7231, 0.9028, 0.6313, 0.8111, 0.6316, 0.8111, 0.7234, 0.9378, 0.09195, 0.9378, -1.142e-08, 0.846, 8.399e-05, 0.846, 0.09203, 0.0451, 0.4603, 0.1423, 0.4659, 0.1423, 0.4084, 0.04276, 0.4107, 0.2242, 0.6705, 0.3208, 0.6689, 0.322, 0.6131, 0.2227, 0.6131, 0.2218, 0.4671, 0.3186, 0.4695, 0.3212, 0.4138, 0.2218, 0.4113, 0.7467, 0.09377, 0.8439, 0.08765, 0.8451, 0.03798, 0.7456, 0.03798, 0.8364, 0.2765, 0.8364, 0.1847, 0.7447, 0.185, 0.7447, 0.2769, 0.8449, 0.3773, 0.8449, 0.2777, 0.7456, 0.2778, 0.7456, 0.3774, 0.1227, 0.7233, 0.2136, 0.7532, 0.2136, 0.5723, 0.1476, 0.5723, 0.2078, 0.5008, 0.2082, 0.3704, 0.1423, 0.3704, 0.1427, 0.5401, 0.4559, 0.7047, 0.5019, 0.7047, 0.5019, 0.6128, 0.4559, 0.6128, 0.94, 0.371, 0.94, 0.3097, 0.8941, 0.3097, 0.8941, 0.371, 0.2615, 0.09585, 0.364, 0.09582, 0.364, 0.0, 0.2807, 2.16e-05, 0.2132, 0.8778, 0.2132, 0.7532, 0.13, 0.7533, 0.13, 0.8779, 0.8983, 0.9712, 0.9464, 0.9712, 0.9464, 0.9231, 0.8983, 0.9231, 0.9478, 0.1759, 0.9478, 0.3094, 0.9959, 0.3093, 0.9959, 0.1759, 0.94, 0.3097, 0.94, 0.3578, 0.988, 0.3577, 0.988, 0.3097, 0.3593, 0.9074, 0.3593, 0.7736, 0.3112, 0.7736, 0.3112, 0.9074, 0.952, 0.923, 1.0, 0.9232, 1.0, 0.7897, 0.952, 0.7895, 0.9437, 0.5248, 0.9918, 0.5249, 0.9918, 0.3913, 0.9437, 0.3912, 0.846, 0.1458, 0.8997, 0.1458, 0.8997, 0.09203, 0.846, 0.09204, 0.9378, 3.463e-05, 0.9378, 0.1335, 0.9915, 0.1335, 0.9915, 1.439e-08, 0.8542, 0.5752, 0.8542, 0.6289, 0.9079, 0.6289, 0.9079, 0.5752, 0.9478, 0.3097, 0.9478, 0.1759, 0.8941, 0.1759, 0.8941, 0.3096, 0.9028, 0.7648, 0.9565, 0.765, 0.9565, 0.6315, 0.9028, 0.6313, 0.8983, 0.9231, 0.952, 0.9231, 0.952, 0.7895, 0.8983, 0.7895, 0.7208, 0.614, 0.7747, 0.614, 0.7747, 0.5601, 0.7208, 0.5602, 0.3112, 0.9613, 0.3631, 0.9613, 0.3631, 0.9074, 0.3112, 0.9074, 0.8111, 0.7235, 0.8111, 0.7774, 0.8649, 0.7773, 0.8649, 0.7234, 0.7735, 0.9539, 0.8255, 0.9538, 0.8255, 0.9, 0.7735, 0.9, 0.8774, 0.9538, 0.8774, 0.9, 0.8255, 0.9002, 0.8255, 0.954, 0.6793, 0.954, 0.6793, 0.9001, 0.6274, 0.9001, 0.6274, 0.954, 0.364, 0.2779, 0.364, 0.3734, 0.5026, 0.3735, 0.5026, 0.278, 0.2251, 0.2779, 0.2251, 0.3734, 0.364, 0.3734, 0.364, 0.2779, 0.7193, 0.7896, 0.7193, 0.8437, 0.8088, 0.9, 0.8088, 0.7895, 3.092e-08, 0.8745, 3.231e-08, 0.9665, 0.0869, 0.9654, 0.0869, 0.8734, 0.3112, 0.8279, 0.3112, 0.7736, 0.2218, 0.7736, 0.2218, 0.8843, 0.2759, 0.9762, 0.2759, 0.8843, 0.2218, 0.8845, 0.2218, 0.9764, 0.5026, 0.8773, 0.5946, 0.8773, 0.5946, 0.7668, 0.5026, 0.7667, 0.6274, 0.5911, 0.6283, 0.6313, 0.7206, 0.6089, 0.7208, 0.569, 0.1338, 0.07278, 0.2213, 0.06639, 0.2152, 0.01008, 0.1273, 0.01481, 0.6074, 0.4964, 0.6025, 0.4069, 0.5123, 0.4046, 0.5077, 0.491, 0.1629, 0.9808, 0.1629, 0.9043, 0.13, 0.9042, 0.13, 0.972, 0.7204, 0.4804, 0.6974, 0.3916, 0.6297, 0.3912, 0.6274, 0.4921, 0.8088, 0.7896, 0.8088, 0.8437, 0.8983, 0.9, 0.8983, 0.7895, 0.5026, 0.8784, 0.5026, 0.9704, 0.5895, 0.9693, 0.5895, 0.8773, 0.7169, 0.8436, 0.7169, 0.7894, 0.6274, 0.7894, 0.6274, 0.9001, 0.7735, 0.9918, 0.7735, 0.9, 0.7193, 0.9002, 0.7193, 0.992, 0.364, 0.8815, 0.4559, 0.8816, 0.4559, 0.771, 0.364, 0.7709, 0.6453, 0.08111, 0.7308, 0.08211, 0.7261, 0.03803, 0.6452, 0.02552, 0.05392, 0.07931, 0.01365, 0.08347, 0.01239, 0.1666, 0.05717, 0.1632, 0.0102, 0.3115, 0.009148, 0.3814, 0.06487, 0.3615, 0.06238, 0.2975, 0.3437, 0.5938, 0.3228, 0.662, 0.3228, 0.7163, 0.3598, 0.7014, 0.364, 0.5084, 0.3808, 0.5815, 0.4816, 0.6128, 0.4781, 0.5455, 0.6453, 0.3004, 0.6452, 0.3657, 0.689, 0.3495, 0.7074, 0.2809, 0.7208, 0.569, 0.7204, 0.4804, 0.6274, 0.4921, 0.6274, 0.5911, 0.608, 0.6085, 0.6074, 0.4964, 0.5077, 0.491, 0.5026, 0.5583, 0.05392, 0.07931, 0.1338, 0.07278, 0.1273, 0.01481, 0.05138, 0.01386, 0.8044, 0.468, 0.8542, 0.4685, 0.8542, 0.3921, 0.8034, 0.3912, 0.6057, 0.6849, 0.6188, 0.6856, 0.6188, 0.6085, 0.6126, 0.6089, 0.846, 0.2535, 0.8941, 0.2526, 0.8941, 0.1759, 0.8461, 0.1765, 0.4816, 0.4512, 0.4915, 0.4501, 0.4878, 0.3735, 0.4816, 0.3744, 0.3472, 0.7643, 0.3472, 0.7163, 0.3314, 0.7163, 0.3228, 0.7644, 0.2144, 0.4187, 0.2145, 0.3705, 0.2082, 0.3704, 0.2082, 0.4216, 0.8364, 0.1847, 0.8364, 0.1373, 0.7447, 0.1377, 0.7447, 0.185, 0.2218, 0.5716, 0.3137, 0.5739, 0.316, 0.5252, 0.2218, 0.5229, 0.2269, 0.7736, 0.3186, 0.7736, 0.3196, 0.7248, 0.2257, 0.728, 0.05033, 0.5712, 0.1423, 0.569, 0.1423, 0.5234, 0.04744, 0.51, 0.4253, 0.975, 0.4253, 0.883, 0.3819, 0.882, 0.3819, 0.976, 0.9476, 0.6211, 0.9907, 0.6209, 0.9907, 0.5236, 0.9437, 0.5249, 0.3137, 0.5739, 0.3611, 0.5751, 0.3631, 0.5319, 0.316, 0.5252, 0.04744, 0.51, 0.0008446, 0.529, 0.002887, 0.5723, 0.05033, 0.5712, 0.7478, 0.1496, 0.8428, 0.1373, 0.8439, 0.08765, 0.7467, 0.09377, 0.2218, 0.5229, 0.316, 0.5252, 0.3186, 0.4695, 0.2218, 0.4671, 0.2257, 0.728, 0.3196, 0.7248, 0.3208, 0.6689, 0.2242, 0.6705, 0.04744, 0.51, 0.1423, 0.5234, 0.1423, 0.4659, 0.0451, 0.4603, 0.6454, 0.1697, 0.6453, 0.235, 0.719, 0.2165, 0.7383, 0.1523, 0.6453, 0.235, 0.6453, 0.3004, 0.7074, 0.2809, 0.719, 0.2165, 0.364, 0.3735, 0.364, 0.4409, 0.4746, 0.4782, 0.4712, 0.4109, 0.364, 0.4409, 0.364, 0.5084, 0.4781, 0.5455, 0.4746, 0.4782, 0.01239, 0.1666, 0.01129, 0.2394, 0.05981, 0.2311, 0.05717, 0.1632, 0.01129, 0.2394, 0.0102, 0.3115, 0.06238, 0.2975, 0.05981, 0.2311, 0.05717, 0.1632, 0.1411, 0.1469, 0.1338, 0.07278, 0.05392, 0.07931, 0.05138, 0.01386, 0.01318, 0.0157, 0.01365, 0.08347, 0.05392, 0.07931, 0.6454, 0.1697, 0.7383, 0.1523, 0.7308, 0.08211, 0.6453, 0.08111, 0.2154, 0.9879, 0.2154, 0.8975, 0.1629, 0.8974, 0.1629, 0.974, 0.1411, 0.1469, 0.2251, 0.1508, 0.2213, 0.06639, 0.1338, 0.07278, 0.4816, 0.5756, 0.4973, 0.5744, 0.4946, 0.5171, 0.4816, 0.5183, 0.4816, 0.5183, 0.4946, 0.5171, 0.4915, 0.4501, 0.4816, 0.4512, 0.8458, 0.3782, 0.8941, 0.377, 0.8941, 0.3197, 0.8459, 0.3207, 0.8459, 0.3207, 0.8941, 0.3197, 0.8941, 0.2526, 0.846, 0.2535, 0.5946, 0.8083, 0.6188, 0.8105, 0.6188, 0.7529, 0.5997, 0.7514, 0.5997, 0.7514, 0.6188, 0.7529, 0.6188, 0.6856, 0.6057, 0.6849, 0.8061, 0.5923, 0.8542, 0.5923, 0.8542, 0.5352, 0.8053, 0.535, 0.8053, 0.535, 0.8542, 0.5352, 0.8542, 0.4685, 0.8044, 0.468, 0.2251, 0.2779, 0.364, 0.2779, 0.364, 0.1885, 0.243, 0.1885, 0.243, 0.1885, 0.364, 0.1885, 0.364, 0.09582, 0.2615, 0.09585, 0.5026, 0.2803, 0.6271, 0.2801, 0.6272, 0.1899, 0.5027, 0.1902, 0.5027, 0.1902, 0.6272, 0.1899, 0.6273, 0.09657, 0.5028, 0.09681, 0.364, 0.2779, 0.5026, 0.278, 0.4848, 0.1885, 0.364, 0.1885, 0.364, 0.1885, 0.4848, 0.1885, 0.4663, 0.09589, 0.364, 0.09582])
me_cube_001.materials.append(mat_material_miyakomain)
me_cube_001.update()
arm_armature = bpy.data.armatures.new('Armature')  # bones are not reproduced

# ---- objects
ob_miyakobody = bpy.data.objects.new('MiyakoBody', me_cube_001)
ob_armature = bpy.data.objects.new('Armature', arm_armature)

# ---- transforms, parenting, visibility, modifiers, constraints
ob_miyakobody.parent = ob_armature
ob_miyakobody.location = (0.0, 0.0, 0.0)
_vg = ob_miyakobody.vertex_groups.new(name='Root')
_vg = ob_miyakobody.vertex_groups.new(name='Pelvis')
_vg.add([0, 2, 28, 30, 64, 65, 66, 67, 68, 69, 70, 71, 72, 73, 74, 75, 84, 85, 86, 87, 88, 89, 90, 91, 170, 172, 222, 223, 224, 225, 226, 227, 232, 233, 234, 235], 1.0, 'REPLACE')
_vg = ob_miyakobody.vertex_groups.new(name='UpperLeg.L')
_vg.add([12, 13, 14, 15, 16, 17, 18, 19, 65], 1.0, 'REPLACE')
_vg = ob_miyakobody.vertex_groups.new(name='LowerLeg.L')
_vg.add([20, 21, 22, 23, 24, 25, 26, 27, 112, 113, 114, 115, 116, 117, 118, 119, 120, 121, 122, 123], 1.0, 'REPLACE')
_vg = ob_miyakobody.vertex_groups.new(name='Spine1')
_vg.add([147, 149, 151, 153, 279, 281], 1.0, 'REPLACE')
_vg = ob_miyakobody.vertex_groups.new(name='Spine2')
_vg.add([146, 148, 150, 152, 278, 280], 1.0, 'REPLACE')
_vg = ob_miyakobody.vertex_groups.new(name='Spine3')
_vg.add([29, 31], 1.0, 'REPLACE')
_vg = ob_miyakobody.vertex_groups.new(name='Neck')
_vg.add([4, 5, 6, 7, 9, 10, 11, 32, 33, 34, 35, 37, 38, 39, 174, 175, 176, 177, 178, 179, 180, 181], 1.0, 'REPLACE')
_vg = ob_miyakobody.vertex_groups.new(name='Head')
for _i, _w in zip([8, 9, 10, 11, 36, 37, 38, 39, 76, 77, 78, 79, 80, 81, 82, 83, 92, 93, 94, 95, 100, 101, 102, 103, 105, 107, 109, 111, 132, 133, 134, 135, 136, 137, 154, 155, 156, 157, 158, 159, 160, 161, 162, 163, 164, 165, 166, 167, 168, 169, 178, 179, 180, 181, 228, 229, 230, 231, 236, 237, 240, 241, 243, 245, 247, 249, 266, 267, 268, 269], [1.0, 1.0, 1.0, 1.0, 1.0, 1.0, 1.0, 1.0, 1.0, 1.0, 1.0, 1.0, 1.0, 1.0, 1.0, 1.0, 1.0, 1.0, 1.0, 0.5, 1.0, 1.0, 1.0, 1.0, 1.0, 1.0, 1.0, 1.0, 1.0, 1.0, 1.0, 1.0, 1.0, 1.0, 1.0, 1.0, 1.0, 1.0, 1.0, 1.0, 1.0, 1.0, 1.0, 1.0, 1.0, 1.0, 1.0, 1.0, 1.0, 1.0, 1.0, 1.0, 1.0, 1.0, 1.0, 1.0, 1.0, 1.0, 1.0, 1.0, 1.0, 1.0, 1.0, 1.0, 1.0, 1.0, 1.0, 1.0, 1.0, 1.0]): _vg.add([_i], _w, 'REPLACE')
_vg = ob_miyakobody.vertex_groups.new(name='HairLeftTail2')
_vg.add([162, 163, 164, 165, 166, 167, 168, 169], 1.0, 'REPLACE')
_vg = ob_miyakobody.vertex_groups.new(name='HairTail2')
_vg.add([125, 126, 129, 130, 263, 264], 1.0, 'REPLACE')
_vg = ob_miyakobody.vertex_groups.new(name='HairTail3')
_vg.add([96, 97, 98, 99, 238, 239], 1.0, 'REPLACE')
_vg = ob_miyakobody.vertex_groups.new(name='HairSide1.L')
_vg.add([139, 140, 142, 144], 1.0, 'REPLACE')
_vg = ob_miyakobody.vertex_groups.new(name='HairSide2.L')
for _i, _w in zip([104, 106, 108, 110, 138, 141, 143, 145], [0.0, 0.0, 0.0, 0.0, 1.0, 1.0, 1.0, 1.0]): _vg.add([_i], _w, 'REPLACE')
_vg = ob_miyakobody.vertex_groups.new(name='HairSide3.L')
_vg.add([104, 106, 108, 110], 1.0, 'REPLACE')
_vg = ob_miyakobody.vertex_groups.new(name='Clavicle.L')
_vg.add([1, 3], 1.0, 'REPLACE')
_vg = ob_miyakobody.vertex_groups.new(name='UpperArm.L')
_vg.add([40, 41, 42, 43, 44, 45, 46, 47], 1.0, 'REPLACE')
_vg = ob_miyakobody.vertex_groups.new(name='LowerArm.L')
_vg.add([48, 49, 50, 51, 52, 53, 54, 55], 1.0, 'REPLACE')
_vg = ob_miyakobody.vertex_groups.new(name='Hand.L')
_vg.add([56, 57, 58, 59, 60, 61, 62, 63], 1.0, 'REPLACE')
_vg = ob_miyakobody.vertex_groups.new(name='Clavicle.R')
_vg.add([171, 173], 1.0, 'REPLACE')
_vg = ob_miyakobody.vertex_groups.new(name='UpperArm.R')
_vg.add([198, 199, 200, 201, 202, 203, 204, 205], 1.0, 'REPLACE')
_vg = ob_miyakobody.vertex_groups.new(name='LowerArm.R')
_vg.add([206, 207, 208, 209, 210, 211, 212, 213], 1.0, 'REPLACE')
_vg = ob_miyakobody.vertex_groups.new(name='Hand.R')
_vg.add([214, 215, 216, 217, 218, 219, 220, 221], 1.0, 'REPLACE')
_vg = ob_miyakobody.vertex_groups.new(name='UpperLeg.R')
_vg.add([182, 183, 184, 185, 186, 187, 188, 189, 223], 1.0, 'REPLACE')
_vg = ob_miyakobody.vertex_groups.new(name='LowerLeg.R')
_vg.add([190, 191, 192, 193, 194, 195, 196, 197, 250, 251, 252, 253, 254, 255, 256, 257, 258, 259, 260, 261], 1.0, 'REPLACE')
_vg = ob_miyakobody.vertex_groups.new(name='HairSide1.R')
_vg.add([271, 272, 274, 276], 1.0, 'REPLACE')
_vg = ob_miyakobody.vertex_groups.new(name='HairSide2.R')
for _i, _w in zip([242, 244, 246, 248, 270, 273, 275, 277], [0.0, 0.0, 0.0, 0.0, 1.0, 1.0, 1.0, 1.0]): _vg.add([_i], _w, 'REPLACE')
_vg = ob_miyakobody.vertex_groups.new(name='HairSide3.R')
_vg.add([242, 244, 246, 248], 1.0, 'REPLACE')
_vg = ob_miyakobody.vertex_groups.new(name='HairTail1')
for _i, _w in zip([94, 95, 124, 127, 128, 131, 262, 265], [1.0, 0.5, 1.0, 1.0, 1.0, 1.0, 1.0, 1.0]): _vg.add([_i], _w, 'REPLACE')
_vg = ob_miyakobody.vertex_groups.new(name='HairLeftTail1')
_vg.add([158, 159, 160, 161], 1.0, 'REPLACE')
_m = ob_miyakobody.modifiers.new('Armature', 'ARMATURE')
_m.object = ob_armature
ob_armature.location = (0.0, 0.0, 0.0)
ob_armature.show_in_front = True

# ---- collection membership
col_export.objects.link(ob_miyakobody)
col_export.objects.link(ob_armature)

# ---- scene / render settings (as saved in the file)
scene.frame_start = 1; scene.frame_end = 30; scene.frame_set(27)
scene.render.engine = 'BLENDER_EEVEE_NEXT'
bpy.context.view_layer.update()

# ---- added for rendering (the .blend has no active camera and no usable light): camera, sun
cam_auto = bpy.data.cameras.new('AutoCamera')
cam_auto.lens = 50.0
cam_auto.sensor_width = 36.0
cam_auto.clip_end = 1000.0
ob_auto_camera = bpy.data.objects.new('AutoCamera', cam_auto)
scene.collection.objects.link(ob_auto_camera)
ob_auto_camera.location = (1.57101, -2.0872, 1.95524)
ob_auto_camera.rotation_euler = (1.09748, -7.21219e-08, 0.694738)
scene.camera = ob_auto_camera
light_auto_sun = bpy.data.lights.new('AutoSun', 'SUN')
light_auto_sun.energy = 3.0
light_auto_sun.angle = 0.0523599
ob_auto_sun = bpy.data.objects.new('AutoSun', light_auto_sun)
scene.collection.objects.link(ob_auto_sun)
ob_auto_sun.rotation_euler = (0.872665, 0.174533, 0.523599)
bpy.context.view_layer.update()
